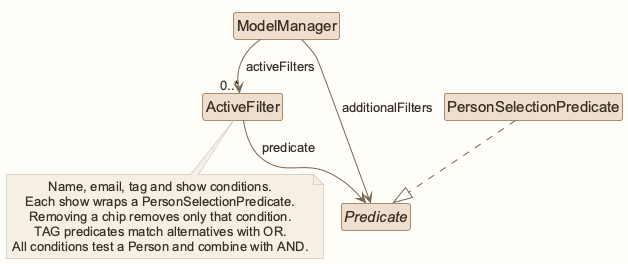

The diagram above was rendered by PlantUML. Its source (embedded in the PNG):
@startuml
!pragma layout smetana
!include style.puml
' Straight segments retain readable relationship labels.
skinparam linetype polyline
skinparam ArrowFontStyle plain
skinparam classBackgroundColor MODEL_COLOR
skinparam nodesep 35
skinparam ranksep 40
class ModelManager
class ActiveFilter
interface Predicate
class PersonSelectionPredicate
ModelManager --> "0..*" ActiveFilter : activeFilters
ModelManager --> Predicate : additionalFilters
ActiveFilter --> Predicate : predicate
PersonSelectionPredicate ..|> Predicate
note bottom of ActiveFilter
Name, email, tag and show conditions.
Each show wraps a PersonSelectionPredicate.
Removing a chip removes only that condition.
TAG predicates match alternatives with OR.
All conditions test a Person and combine with AND.
end note
@enduml